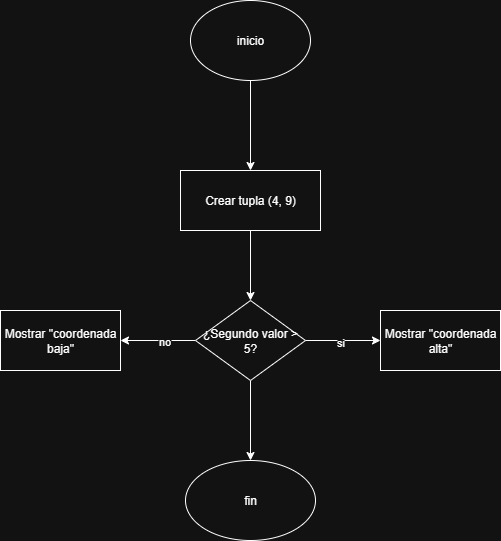

The diagram above was exported from draw.io. Its source (the exported page's mxGraphModel, read from the mxfile embedded in the PNG):
<mxGraphModel dx="778" dy="460" grid="1" gridSize="10" guides="1" tooltips="1" connect="1" arrows="1" fold="1" page="1" pageScale="1" pageWidth="827" pageHeight="1169" math="0" shadow="0">
  <root>
    <mxCell id="0" />
    <mxCell id="1" parent="0" />
    <mxCell id="q6EgtIZythH8_zpdVYgf-28" value="" style="edgeStyle=orthogonalEdgeStyle;rounded=0;orthogonalLoop=1;jettySize=auto;html=1;" edge="1" parent="1" source="qn7TAKzoXJy-lDqyCGm5-2" target="q6EgtIZythH8_zpdVYgf-27">
      <mxGeometry relative="1" as="geometry" />
    </mxCell>
    <mxCell id="qn7TAKzoXJy-lDqyCGm5-2" value="inicio" style="ellipse;whiteSpace=wrap;html=1;" parent="1" vertex="1">
      <mxGeometry x="340" y="60" width="120" height="80" as="geometry" />
    </mxCell>
    <mxCell id="q6EgtIZythH8_zpdVYgf-81" value="" style="edgeStyle=orthogonalEdgeStyle;rounded=0;orthogonalLoop=1;jettySize=auto;html=1;" edge="1" parent="1" source="q6EgtIZythH8_zpdVYgf-27" target="q6EgtIZythH8_zpdVYgf-80">
      <mxGeometry relative="1" as="geometry" />
    </mxCell>
    <mxCell id="q6EgtIZythH8_zpdVYgf-27" value="Crear tupla (4, 9)" style="whiteSpace=wrap;html=1;" vertex="1" parent="1">
      <mxGeometry x="330" y="230" width="140" height="60" as="geometry" />
    </mxCell>
    <mxCell id="q6EgtIZythH8_zpdVYgf-83" value="" style="edgeStyle=orthogonalEdgeStyle;rounded=0;orthogonalLoop=1;jettySize=auto;html=1;" edge="1" parent="1" source="q6EgtIZythH8_zpdVYgf-80" target="q6EgtIZythH8_zpdVYgf-82">
      <mxGeometry relative="1" as="geometry" />
    </mxCell>
    <mxCell id="q6EgtIZythH8_zpdVYgf-84" value="si" style="edgeLabel;html=1;align=center;verticalAlign=middle;resizable=0;points=[];" vertex="1" connectable="0" parent="q6EgtIZythH8_zpdVYgf-83">
      <mxGeometry x="-0.0933" y="-1" relative="1" as="geometry">
        <mxPoint as="offset" />
      </mxGeometry>
    </mxCell>
    <mxCell id="q6EgtIZythH8_zpdVYgf-86" value="" style="edgeStyle=orthogonalEdgeStyle;rounded=0;orthogonalLoop=1;jettySize=auto;html=1;" edge="1" parent="1" source="q6EgtIZythH8_zpdVYgf-80" target="q6EgtIZythH8_zpdVYgf-85">
      <mxGeometry relative="1" as="geometry" />
    </mxCell>
    <mxCell id="q6EgtIZythH8_zpdVYgf-87" value="no" style="edgeLabel;html=1;align=center;verticalAlign=middle;resizable=0;points=[];" vertex="1" connectable="0" parent="q6EgtIZythH8_zpdVYgf-86">
      <mxGeometry x="-0.1467" relative="1" as="geometry">
        <mxPoint as="offset" />
      </mxGeometry>
    </mxCell>
    <mxCell id="q6EgtIZythH8_zpdVYgf-89" value="" style="edgeStyle=orthogonalEdgeStyle;rounded=0;orthogonalLoop=1;jettySize=auto;html=1;" edge="1" parent="1" source="q6EgtIZythH8_zpdVYgf-80" target="q6EgtIZythH8_zpdVYgf-88">
      <mxGeometry relative="1" as="geometry" />
    </mxCell>
    <mxCell id="q6EgtIZythH8_zpdVYgf-80" value="¿Segundo valor &amp;gt; 5?" style="rhombus;whiteSpace=wrap;html=1;" vertex="1" parent="1">
      <mxGeometry x="345" y="360" width="110" height="80" as="geometry" />
    </mxCell>
    <mxCell id="q6EgtIZythH8_zpdVYgf-82" value="Mostrar &quot;coordenada alta&quot;" style="whiteSpace=wrap;html=1;" vertex="1" parent="1">
      <mxGeometry x="530" y="370" width="120" height="60" as="geometry" />
    </mxCell>
    <mxCell id="q6EgtIZythH8_zpdVYgf-85" value="Mostrar &quot;coordenada baja&quot;" style="whiteSpace=wrap;html=1;" vertex="1" parent="1">
      <mxGeometry x="150" y="370" width="120" height="60" as="geometry" />
    </mxCell>
    <mxCell id="q6EgtIZythH8_zpdVYgf-88" value="fin" style="ellipse;whiteSpace=wrap;html=1;" vertex="1" parent="1">
      <mxGeometry x="335" y="520" width="130" height="80" as="geometry" />
    </mxCell>
  </root>
</mxGraphModel>